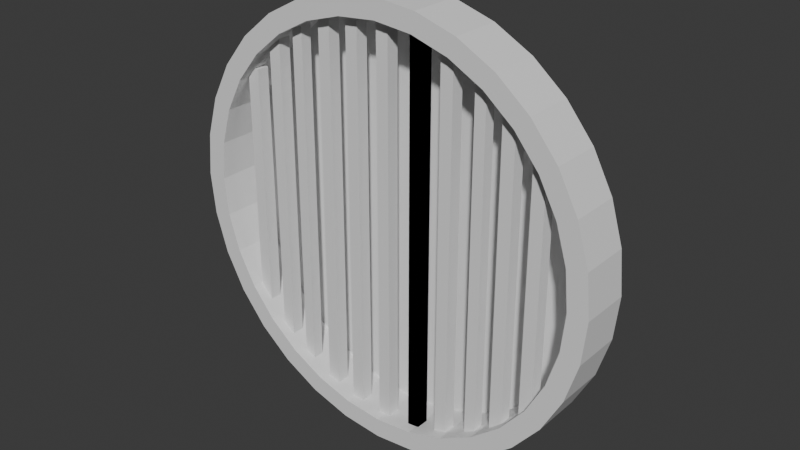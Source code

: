 # Source: bedre_Kloak_udl_b.blend  (saved by Blender 4.1.24; exported with 4.5.12 LTS)
import bpy
from mathutils import Matrix  # noqa: F401  (used for matrix-valued properties, if any)

bpy.ops.wm.read_factory_settings(use_empty=True)
scene = bpy.context.scene
scene.name = 'Scene'

# ---- collections
col_collection = bpy.data.collections.new('Collection'); scene.collection.children.link(col_collection)

# ---- world
world_world = bpy.data.worlds.new('World'); scene.world = world_world
world_world.use_nodes = True; world_world.node_tree.nodes.clear()
_N = world_world.node_tree.nodes; _L = world_world.node_tree.links
n0 = _N.new('ShaderNodeOutputWorld'); n0.name = 'World Output'; n0.location = (300, 300)
n1 = _N.new('ShaderNodeBackground'); n1.name = 'Background'; n1.location = (10, 300)
n1.inputs[0].default_value = (0.05088, 0.05088, 0.05088, 1.0)
_L.new(n1.outputs[0], n0.inputs[0])
n0.is_active_output = True
world_world.color = (0.05088, 0.05088, 0.05088)
world_world.use_sun_shadow = False
world_world.sun_shadow_jitter_overblur = 0.0

# ---- meshes
me_cylinder = bpy.data.meshes.new('Cylinder')
me_cylinder.from_pydata([(0.0, 1.0, -1.0), (0.0, 0.9087, 1.0), (0.1951, 0.9808, -1.0), (0.1773, 0.8913, 1.0), (0.3827, 0.9239, -1.0), (0.3478, 0.8396, 1.0), (0.5556, 0.8315, -1.0), (0.5049, 0.7556, 1.0), (0.7071, 0.7071, -1.0), (0.6426, 0.6426, 1.0), (0.8315, 0.5556, -1.0), (0.7556, 0.5049, 1.0), (0.9239, 0.3827, -1.0), (0.8396, 0.3478, 1.0), (0.9808, 0.1951, -1.0), (0.8913, 0.1773, 1.0), (1.0, 0.0, -1.0), (0.9087, 0.0, 1.0), (0.9808, -0.1951, -1.0), (0.8913, -0.1773, 1.0), (0.9239, -0.3827, -1.0), (0.8396, -0.3478, 1.0), (0.8315, -0.5556, -1.0), (0.7556, -0.5049, 1.0), (0.7071, -0.7071, -1.0), (0.6426, -0.6426, 1.0), (0.5556, -0.8315, -1.0), (0.5049, -0.7556, 1.0), (0.3827, -0.9239, -1.0), (0.3478, -0.8396, 1.0), (0.1951, -0.9808, -1.0), (0.1773, -0.8913, 1.0), (0.0, -1.0, -1.0), (0.0, -0.9087, 1.0), (-0.1951, -0.9808, -1.0), (-0.1773, -0.8913, 1.0), (-0.3827, -0.9239, -1.0), (-0.3478, -0.8396, 1.0), (-0.5556, -0.8315, -1.0), (-0.5049, -0.7556, 1.0), (-0.7071, -0.7071, -1.0), (-0.6426, -0.6426, 1.0), (-0.8315, -0.5556, -1.0), (-0.7556, -0.5049, 1.0), (-0.9239, -0.3827, -1.0), (-0.8396, -0.3478, 1.0), (-0.9808, -0.1951, -1.0), (-0.8913, -0.1773, 1.0), (-1.0, 0.0, -1.0), (-0.9087, 0.0, 1.0), (-0.9808, 0.1951, -1.0), (-0.8913, 0.1773, 1.0), (-0.9239, 0.3827, -1.0), (-0.8396, 0.3478, 1.0), (-0.8315, 0.5556, -1.0), (-0.7556, 0.5049, 1.0), (-0.7071, 0.7071, -1.0), (-0.6426, 0.6426, 1.0), (-0.5556, 0.8315, -1.0), (-0.5049, 0.7556, 1.0), (-0.3827, 0.9239, -1.0), (-0.3478, 0.8396, 1.0), (-0.1951, 0.9808, -1.0), (-0.1773, 0.8913, 1.0), (0.1951, 0.9808, 1.0), (0.0, 1.0, 1.0), (0.3827, 0.9239, 1.0), (0.5556, 0.8315, 1.0), (0.7071, 0.7071, 1.0), (0.8315, 0.5556, 1.0), (0.9239, 0.3827, 1.0), (0.9808, 0.1951, 1.0), (1.0, 0.0, 1.0), (0.9808, -0.1951, 1.0), (0.9239, -0.3827, 1.0), (0.8315, -0.5556, 1.0), (0.7071, -0.7071, 1.0), (0.5556, -0.8315, 1.0), (0.3827, -0.9239, 1.0), (0.1951, -0.9808, 1.0), (0.0, -1.0, 1.0), (-0.1951, -0.9808, 1.0), (-0.3827, -0.9239, 1.0), (-0.5556, -0.8315, 1.0), (-0.7071, -0.7071, 1.0), (-0.8315, -0.5556, 1.0), (-0.9239, -0.3827, 1.0), (-0.9808, -0.1951, 1.0), (-1.0, 0.0, 1.0), (-0.9808, 0.1951, 1.0), (-0.9239, 0.3827, 1.0), (-0.8315, 0.5556, 1.0), (-0.7071, 0.7071, 1.0), (-0.5556, 0.8315, 1.0), (-0.3827, 0.9239, 1.0), (-0.1951, 0.9808, 1.0), (0.1773, 0.8913, 1.0), (0.0, 0.9087, 1.0), (0.3478, 0.8396, 1.0), (0.5049, 0.7556, 1.0), (0.6426, 0.6426, 1.0), (0.7556, 0.5049, 1.0), (0.8396, 0.3478, 1.0), (0.8913, 0.1773, 1.0), (0.9087, 0.0, 1.0), (0.8913, -0.1773, 1.0), (0.8396, -0.3478, 1.0), (0.7556, -0.5049, 1.0), (0.6426, -0.6426, 1.0), (0.5049, -0.7556, 1.0), (0.3478, -0.8396, 1.0), (0.1773, -0.8913, 1.0), (0.0, -0.9087, 1.0), (-0.1773, -0.8913, 1.0), (-0.3478, -0.8396, 1.0), (-0.5049, -0.7556, 1.0), (-0.6426, -0.6426, 1.0), (-0.7556, -0.5049, 1.0), (-0.8396, -0.3478, 1.0), (-0.8913, -0.1773, 1.0), (-0.9087, 0.0, 1.0), (-0.8913, 0.1773, 1.0), (-0.8396, 0.3478, 1.0), (-0.7556, 0.5049, 1.0), (-0.6426, 0.6426, 1.0), (-0.5049, 0.7556, 1.0), (-0.3478, 0.8396, 1.0), (-0.1773, 0.8913, 1.0), (0.1773, 0.8913, -2.069), (-9.122e-10, 0.9087, -2.069), (0.3478, 0.8396, -2.069), (0.5049, 0.7556, -2.069), (0.6426, 0.6426, -2.069), (0.7556, 0.5049, -2.069), (0.8396, 0.3478, -2.069), (0.8913, 0.1773, -2.069), (0.9087, 1.776e-15, -2.069), (0.8913, -0.1773, -2.069), (0.8396, -0.3478, -2.069), (0.7556, -0.5049, -2.069), (0.6426, -0.6426, -2.069), (0.5049, -0.7556, -2.069), (0.3478, -0.8396, -2.069), (0.1773, -0.8913, -2.069), (-9.122e-10, -0.9087, -2.069), (-0.1773, -0.8913, -2.069), (-0.3478, -0.8396, -2.069), (-0.5049, -0.7556, -2.069), (-0.6426, -0.6426, -2.069), (-0.7556, -0.5049, -2.069), (-0.8396, -0.3478, -2.069), (-0.8913, -0.1773, -2.069), (-0.9087, 1.776e-15, -2.069), (-0.8913, 0.1773, -2.069), (-0.8396, 0.3478, -2.069), (-0.7556, 0.5049, -2.069), (-0.6426, 0.6426, -2.069), (-0.5049, 0.7556, -2.069), (-0.3478, 0.8396, -2.069), (-0.1773, 0.8913, -2.069), (0.1951, 0.9808, 2.217), (0.0, 1.0, 2.217), (0.3827, 0.9239, 2.217), (0.5556, 0.8315, 2.217), (0.7071, 0.7071, 2.217), (0.8315, 0.5556, 2.217), (0.9239, 0.3827, 2.217), (0.9808, 0.1951, 2.217), (1.0, -4.441e-16, 2.217), (0.9808, -0.1951, 2.217), (0.9239, -0.3827, 2.217), (0.8315, -0.5556, 2.217), (0.7071, -0.7071, 2.217), (0.5556, -0.8315, 2.217), (0.3827, -0.9239, 2.217), (0.1951, -0.9808, 2.217), (0.0, -1.0, 2.217), (-0.1951, -0.9808, 2.217), (-0.3827, -0.9239, 2.217), (-0.5556, -0.8315, 2.217), (-0.7071, -0.7071, 2.217), (-0.8315, -0.5556, 2.217), (-0.9239, -0.3827, 2.217), (-0.9808, -0.1951, 2.217), (-1.0, -4.441e-16, 2.217), (-0.9808, 0.1951, 2.217), (-0.9239, 0.3827, 2.217), (-0.8315, 0.5556, 2.217), (-0.7071, 0.7071, 2.217), (-0.5556, 0.8315, 2.217), (-0.3827, 0.9239, 2.217), (-0.1951, 0.9808, 2.217), (0.1773, 0.8913, 2.217), (0.0, 0.9087, 2.217), (0.3478, 0.8396, 2.217), (0.5049, 0.7556, 2.217), (0.6426, 0.6426, 2.217), (0.7556, 0.5049, 2.217), (0.8396, 0.3478, 2.217), (0.8913, 0.1773, 2.217), (0.9087, -4.441e-16, 2.217), (0.8913, -0.1773, 2.217), (0.8396, -0.3478, 2.217), (0.7556, -0.5049, 2.217), (0.6426, -0.6426, 2.217), (0.5049, -0.7556, 2.217), (0.3478, -0.8396, 2.217), (0.1773, -0.8913, 2.217), (0.0, -0.9087, 2.217), (-0.1773, -0.8913, 2.217), (-0.3478, -0.8396, 2.217), (-0.5049, -0.7556, 2.217), (-0.6426, -0.6426, 2.217), (-0.7556, -0.5049, 2.217), (-0.8396, -0.3478, 2.217), (-0.8913, -0.1773, 2.217), (-0.9087, -4.441e-16, 2.217), (-0.8913, 0.1773, 2.217), (-0.8396, 0.3478, 2.217), (-0.7556, 0.5049, 2.217), (-0.6426, 0.6426, 2.217), (-0.5049, 0.7556, 2.217), (-0.3478, 0.8396, 2.217), (-0.1773, 0.8913, 2.217)], [], [(0, 65, 64, 2), (2, 64, 66, 4), (4, 66, 67, 6), (6, 67, 68, 8), (8, 68, 69, 10), (10, 69, 70, 12), (12, 70, 71, 14), (14, 71, 72, 16), (16, 72, 73, 18), (18, 73, 74, 20), (20, 74, 75, 22), (22, 75, 76, 24), (24, 76, 77, 26), (26, 77, 78, 28), (28, 78, 79, 30), (30, 79, 80, 32), (32, 80, 81, 34), (34, 81, 82, 36), (36, 82, 83, 38), (38, 83, 84, 40), (40, 84, 85, 42), (42, 85, 86, 44), (44, 86, 87, 46), (46, 87, 88, 48), (48, 88, 89, 50), (50, 89, 90, 52), (52, 90, 91, 54), (54, 91, 92, 56), (56, 92, 93, 58), (58, 93, 94, 60), (43, 41, 116, 117), (60, 94, 95, 62), (62, 95, 65, 0), (0, 2, 4, 6, 8, 10, 12, 14, 16, 18, 20, 22, 24, 26, 28, 30, 32, 34, 36, 38, 40, 42, 44, 46, 48, 50, 52, 54, 56, 58, 60, 62), (33, 35, 209, 208), (84, 83, 179, 180), (31, 33, 208, 207), (75, 74, 170, 171), (29, 31, 207, 206), (66, 64, 160, 162), (92, 91, 187, 188), (27, 29, 206, 205), (83, 82, 178, 179), (25, 27, 205, 204), (74, 73, 169, 170), (23, 25, 204, 203), (91, 90, 186, 187), (21, 23, 203, 202), (64, 65, 161, 160), (82, 81, 177, 178), (19, 21, 202, 201), (73, 72, 168, 169), (17, 19, 201, 200), (90, 89, 185, 186), (15, 17, 200, 199), (81, 80, 176, 177), (13, 15, 199, 198), (72, 71, 167, 168), (11, 13, 198, 197), (63, 1, 193, 223), (89, 88, 184, 185), (9, 11, 197, 196), (61, 63, 223, 222), (80, 79, 175, 176), (7, 9, 196, 195), (59, 61, 222, 221), (120, 119, 151, 152), (17, 15, 103, 104), (45, 43, 117, 118), (19, 17, 104, 105), (47, 45, 118, 119), (21, 19, 105, 106), (49, 47, 119, 120), (23, 21, 106, 107), (51, 49, 120, 121), (25, 23, 107, 108), (53, 51, 121, 122), (27, 25, 108, 109), (55, 53, 122, 123), (29, 27, 109, 110), (3, 1, 97, 96), (57, 55, 123, 124), (31, 29, 110, 111), (5, 3, 96, 98), (59, 57, 124, 125), (33, 31, 111, 112), (7, 5, 98, 99), (61, 59, 125, 126), (35, 33, 112, 113), (9, 7, 99, 100), (63, 61, 126, 127), (37, 35, 113, 114), (11, 9, 100, 101), (1, 63, 127, 97), (39, 37, 114, 115), (13, 11, 101, 102), (41, 39, 115, 116), (15, 13, 102, 103), (128, 129, 159, 158, 157, 156, 155, 154, 153, 152, 151, 150, 149, 148, 147, 146, 145, 144, 143, 142, 141, 140, 139, 138, 137, 136, 135, 134, 133, 132, 131, 130), (107, 106, 138, 139), (121, 120, 152, 153), (108, 107, 139, 140), (122, 121, 153, 154), (109, 108, 140, 141), (123, 122, 154, 155), (110, 109, 141, 142), (96, 97, 129, 128), (124, 123, 155, 156), (111, 110, 142, 143), (98, 96, 128, 130), (125, 124, 156, 157), (112, 111, 143, 144), (99, 98, 130, 131), (126, 125, 157, 158), (113, 112, 144, 145), (100, 99, 131, 132), (127, 126, 158, 159), (114, 113, 145, 146), (101, 100, 132, 133), (97, 127, 159, 129), (115, 114, 146, 147), (102, 101, 133, 134), (116, 115, 147, 148), (103, 102, 134, 135), (117, 116, 148, 149), (104, 103, 135, 136), (118, 117, 149, 150), (105, 104, 136, 137), (119, 118, 150, 151), (106, 105, 137, 138), (193, 192, 160, 161), (192, 194, 162, 160), (194, 195, 163, 162), (195, 196, 164, 163), (196, 197, 165, 164), (197, 198, 166, 165), (198, 199, 167, 166), (199, 200, 168, 167), (200, 201, 169, 168), (201, 202, 170, 169), (202, 203, 171, 170), (203, 204, 172, 171), (204, 205, 173, 172), (205, 206, 174, 173), (206, 207, 175, 174), (207, 208, 176, 175), (208, 209, 177, 176), (209, 210, 178, 177), (210, 211, 179, 178), (211, 212, 180, 179), (212, 213, 181, 180), (213, 214, 182, 181), (214, 215, 183, 182), (215, 216, 184, 183), (216, 217, 185, 184), (217, 218, 186, 185), (218, 219, 187, 186), (219, 220, 188, 187), (220, 221, 189, 188), (221, 222, 190, 189), (222, 223, 191, 190), (223, 193, 161, 191), (93, 92, 188, 189), (67, 66, 162, 163), (35, 37, 210, 209), (76, 75, 171, 172), (37, 39, 211, 210), (85, 84, 180, 181), (39, 41, 212, 211), (94, 93, 189, 190), (68, 67, 163, 164), (41, 43, 213, 212), (77, 76, 172, 173), (43, 45, 214, 213), (86, 85, 181, 182), (45, 47, 215, 214), (95, 94, 190, 191), (69, 68, 164, 165), (47, 49, 216, 215), (78, 77, 173, 174), (49, 51, 217, 216), (87, 86, 182, 183), (51, 53, 218, 217), (65, 95, 191, 161), (70, 69, 165, 166), (53, 55, 219, 218), (1, 3, 192, 193), (79, 78, 174, 175), (55, 57, 220, 219), (3, 5, 194, 192), (88, 87, 183, 184), (57, 59, 221, 220), (5, 7, 195, 194), (71, 70, 166, 167)])
_uv = me_cylinder.uv_layers.new(name='UVMap')
_uv.uv.foreach_set('vector', [1.0, 0.5, 1.0, 1.0, 0.9688, 1.0, 0.9688, 0.5, 0.9688, 0.5, 0.9688, 1.0, 0.9375, 1.0, 0.9375, 0.5, 0.9375, 0.5, 0.9375, 1.0, 0.9062, 1.0, 0.9062, 0.5, 0.9062, 0.5, 0.9062, 1.0, 0.875, 1.0, 0.875, 0.5, 0.875, 0.5, 0.875, 1.0, 0.8438, 1.0, 0.8438, 0.5, 0.8438, 0.5, 0.8438, 1.0, 0.8125, 1.0, 0.8125, 0.5, 0.8125, 0.5, 0.8125, 1.0, 0.7812, 1.0, 0.7812, 0.5, 0.7812, 0.5, 0.7812, 1.0, 0.75, 1.0, 0.75, 0.5, 0.75, 0.5, 0.75, 1.0, 0.7188, 1.0, 0.7188, 0.5, 0.7188, 0.5, 0.7188, 1.0, 0.6875, 1.0, 0.6875, 0.5, 0.6875, 0.5, 0.6875, 1.0, 0.6562, 1.0, 0.6562, 0.5, 0.6562, 0.5, 0.6562, 1.0, 0.625, 1.0, 0.625, 0.5, 0.625, 0.5, 0.625, 1.0, 0.5938, 1.0, 0.5938, 0.5, 0.5938, 0.5, 0.5938, 1.0, 0.5625, 1.0, 0.5625, 0.5, 0.5625, 0.5, 0.5625, 1.0, 0.5312, 1.0, 0.5312, 0.5, 0.5312, 0.5, 0.5312, 1.0, 0.5, 1.0, 0.5, 0.5, 0.5, 0.5, 0.5, 1.0, 0.4688, 1.0, 0.4688, 0.5, 0.4688, 0.5, 0.4688, 1.0, 0.4375, 1.0, 0.4375, 0.5, 0.4375, 0.5, 0.4375, 1.0, 0.4062, 1.0, 0.4062, 0.5, 0.4062, 0.5, 0.4062, 1.0, 0.375, 1.0, 0.375, 0.5, 0.375, 0.5, 0.375, 1.0, 0.3438, 1.0, 0.3438, 0.5, 0.3438, 0.5, 0.3438, 1.0, 0.3125, 1.0, 0.3125, 0.5, 0.3125, 0.5, 0.3125, 1.0, 0.2812, 1.0, 0.2812, 0.5, 0.2812, 0.5, 0.2812, 1.0, 0.25, 1.0, 0.25, 0.5, 0.25, 0.5, 0.25, 1.0, 0.2188, 1.0, 0.2188, 0.5, 0.2188, 0.5, 0.2188, 1.0, 0.1875, 1.0, 0.1875, 0.5, 0.1875, 0.5, 0.1875, 1.0, 0.1562, 1.0, 0.1562, 0.5, 0.1562, 0.5, 0.1562, 1.0, 0.125, 1.0, 0.125, 0.5, 0.125, 0.5, 0.125, 1.0, 0.09375, 1.0, 0.09375, 0.5, 0.09375, 0.5, 0.09375, 1.0, 0.0625, 1.0, 0.0625, 0.5, 0.06866, 0.1288, 0.09578, 0.09578, 0.09578, 0.09578, 0.06866, 0.1288, 0.0625, 0.5, 0.0625, 1.0, 0.03125, 1.0, 0.03125, 0.5, 0.03125, 0.5, 0.03125, 1.0, 0.0, 1.0, 0.0, 0.5, 0.75, 0.49, 0.7968, 0.4854, 0.8418, 0.4717, 0.8833, 0.4496, 0.9197, 0.4197, 0.9496, 0.3833, 0.9717, 0.3418, 0.9854, 0.2968, 0.99, 0.25, 0.9854, 0.2032, 0.9717, 0.1582, 0.9496, 0.1167, 0.9197, 0.08029, 0.8833, 0.05045, 0.8418, 0.02827, 0.7968, 0.01461, 0.75, 0.01, 0.7032, 0.01461, 0.6582, 0.02827, 0.6167, 0.05045, 0.5803, 0.08029, 0.5504, 0.1167, 0.5283, 0.1582, 0.5146, 0.2032, 0.51, 0.25, 0.5146, 0.2968, 0.5283, 0.3418, 0.5504, 0.3833, 0.5803, 0.4197, 0.6167, 0.4496, 0.6582, 0.4717, 0.7032, 0.4854, 0.25, 0.0319, 0.2075, 0.03609, 0.2075, 0.03609, 0.25, 0.0319, 0.375, 1.0, 0.4062, 1.0, 0.4062, 1.0, 0.375, 1.0, 0.2925, 0.03609, 0.25, 0.0319, 0.25, 0.0319, 0.2925, 0.03609, 0.6562, 1.0, 0.6875, 1.0, 0.6875, 1.0, 0.6562, 1.0, 0.3335, 0.0485, 0.2925, 0.03609, 0.2925, 0.03609, 0.3335, 0.0485, 0.9375, 1.0, 0.9688, 1.0, 0.9688, 1.0, 0.9375, 1.0, 0.125, 1.0, 0.1562, 1.0, 0.1562, 1.0, 0.125, 1.0, 0.3712, 0.06866, 0.3335, 0.0485, 0.3335, 0.0485, 0.3712, 0.06866, 0.4062, 1.0, 0.4375, 1.0, 0.4375, 1.0, 0.4062, 1.0, 0.4042, 0.09578, 0.3712, 0.06866, 0.3712, 0.06866, 0.4042, 0.09578, 0.6875, 1.0, 0.7188, 1.0, 0.7188, 1.0, 0.6875, 1.0, 0.4313, 0.1288, 0.4042, 0.09578, 0.4042, 0.09578, 0.4313, 0.1288, 0.1562, 1.0, 0.1875, 1.0, 0.1875, 1.0, 0.1562, 1.0, 0.4515, 0.1665, 0.4313, 0.1288, 0.4313, 0.1288, 0.4515, 0.1665, 0.9688, 1.0, 1.0, 1.0, 1.0, 1.0, 0.9688, 1.0, 0.4375, 1.0, 0.4688, 1.0, 0.4688, 1.0, 0.4375, 1.0, 0.4639, 0.2075, 0.4515, 0.1665, 0.4515, 0.1665, 0.4639, 0.2075, 0.7188, 1.0, 0.75, 1.0, 0.75, 1.0, 0.7188, 1.0, 0.4681, 0.25, 0.4639, 0.2075, 0.4639, 0.2075, 0.4681, 0.25, 0.1875, 1.0, 0.2188, 1.0, 0.2188, 1.0, 0.1875, 1.0, 0.4639, 0.2925, 0.4681, 0.25, 0.4681, 0.25, 0.4639, 0.2925, 0.4688, 1.0, 0.5, 1.0, 0.5, 1.0, 0.4688, 1.0, 0.4515, 0.3335, 0.4639, 0.2925, 0.4639, 0.2925, 0.4515, 0.3335, 0.75, 1.0, 0.7812, 1.0, 0.7812, 1.0, 0.75, 1.0, 0.4313, 0.3712, 0.4515, 0.3335, 0.4515, 0.3335, 0.4313, 0.3712, 0.2075, 0.4639, 0.25, 0.4681, 0.25, 0.4681, 0.2075, 0.4639, 0.2188, 1.0, 0.25, 1.0, 0.25, 1.0, 0.2188, 1.0, 0.4042, 0.4042, 0.4313, 0.3712, 0.4313, 0.3712, 0.4042, 0.4042, 0.1665, 0.4515, 0.2075, 0.4639, 0.2075, 0.4639, 0.1665, 0.4515, 0.5, 1.0, 0.5312, 1.0, 0.5312, 1.0, 0.5, 1.0, 0.3712, 0.4313, 0.4042, 0.4042, 0.4042, 0.4042, 0.3712, 0.4313, 0.1288, 0.4313, 0.1665, 0.4515, 0.1665, 0.4515, 0.1288, 0.4313, 0.0319, 0.25, 0.03609, 0.2075, 0.03609, 0.2075, 0.0319, 0.25, 0.4681, 0.25, 0.4639, 0.2925, 0.4639, 0.2925, 0.4681, 0.25, 0.0485, 0.1665, 0.06866, 0.1288, 0.06866, 0.1288, 0.0485, 0.1665, 0.4639, 0.2075, 0.4681, 0.25, 0.4681, 0.25, 0.4639, 0.2075, 0.03609, 0.2075, 0.0485, 0.1665, 0.0485, 0.1665, 0.03609, 0.2075, 0.4515, 0.1665, 0.4639, 0.2075, 0.4639, 0.2075, 0.4515, 0.1665, 0.0319, 0.25, 0.03609, 0.2075, 0.03609, 0.2075, 0.0319, 0.25, 0.4313, 0.1288, 0.4515, 0.1665, 0.4515, 0.1665, 0.4313, 0.1288, 0.03609, 0.2925, 0.0319, 0.25, 0.0319, 0.25, 0.03609, 0.2925, 0.4042, 0.09578, 0.4313, 0.1288, 0.4313, 0.1288, 0.4042, 0.09578, 0.0485, 0.3335, 0.03609, 0.2925, 0.03609, 0.2925, 0.0485, 0.3335, 0.3712, 0.06866, 0.4042, 0.09578, 0.4042, 0.09578, 0.3712, 0.06866, 0.06866, 0.3712, 0.0485, 0.3335, 0.0485, 0.3335, 0.06866, 0.3712, 0.3335, 0.0485, 0.3712, 0.06866, 0.3712, 0.06866, 0.3335, 0.0485, 0.2925, 0.4639, 0.25, 0.4681, 0.25, 0.4681, 0.2925, 0.4639, 0.09578, 0.4042, 0.06866, 0.3712, 0.06866, 0.3712, 0.09578, 0.4042, 0.2925, 0.03609, 0.3335, 0.0485, 0.3335, 0.0485, 0.2925, 0.03609, 0.3335, 0.4515, 0.2925, 0.4639, 0.2925, 0.4639, 0.3335, 0.4515, 0.1288, 0.4313, 0.09578, 0.4042, 0.09578, 0.4042, 0.1288, 0.4313, 0.25, 0.0319, 0.2925, 0.03609, 0.2925, 0.03609, 0.25, 0.0319, 0.3712, 0.4313, 0.3335, 0.4515, 0.3335, 0.4515, 0.3712, 0.4313, 0.1665, 0.4515, 0.1288, 0.4313, 0.1288, 0.4313, 0.1665, 0.4515, 0.2075, 0.03609, 0.25, 0.0319, 0.25, 0.0319, 0.2075, 0.03609, 0.4042, 0.4042, 0.3712, 0.4313, 0.3712, 0.4313, 0.4042, 0.4042, 0.2075, 0.4639, 0.1665, 0.4515, 0.1665, 0.4515, 0.2075, 0.4639, 0.1665, 0.0485, 0.2075, 0.03609, 0.2075, 0.03609, 0.1665, 0.0485, 0.4313, 0.3712, 0.4042, 0.4042, 0.4042, 0.4042, 0.4313, 0.3712, 0.25, 0.4681, 0.2075, 0.4639, 0.2075, 0.4639, 0.25, 0.4681, 0.1288, 0.06866, 0.1665, 0.0485, 0.1665, 0.0485, 0.1288, 0.06866, 0.4515, 0.3335, 0.4313, 0.3712, 0.4313, 0.3712, 0.4515, 0.3335, 0.09578, 0.09578, 0.1288, 0.06866, 0.1288, 0.06866, 0.09578, 0.09578, 0.4639, 0.2925, 0.4515, 0.3335, 0.4515, 0.3335, 0.4639, 0.2925, 0.2925, 0.4639, 0.25, 0.4681, 0.2075, 0.4639, 0.1665, 0.4515, 0.1288, 0.4313, 0.09578, 0.4042, 0.06866, 0.3712, 0.0485, 0.3335, 0.03609, 0.2925, 0.0319, 0.25, 0.03609, 0.2075, 0.0485, 0.1665, 0.06866, 0.1288, 0.09578, 0.09578, 0.1288, 0.06866, 0.1665, 0.0485, 0.2075, 0.03609, 0.25, 0.0319, 0.2925, 0.03609, 0.3335, 0.0485, 0.3712, 0.06866, 0.4042, 0.09578, 0.4313, 0.1288, 0.4515, 0.1665, 0.4639, 0.2075, 0.4681, 0.25, 0.4639, 0.2925, 0.4515, 0.3335, 0.4313, 0.3712, 0.4042, 0.4042, 0.3712, 0.4313, 0.3335, 0.4515, 0.4313, 0.1288, 0.4515, 0.1665, 0.4515, 0.1665, 0.4313, 0.1288, 0.03609, 0.2925, 0.0319, 0.25, 0.0319, 0.25, 0.03609, 0.2925, 0.4042, 0.09578, 0.4313, 0.1288, 0.4313, 0.1288, 0.4042, 0.09578, 0.0485, 0.3335, 0.03609, 0.2925, 0.03609, 0.2925, 0.0485, 0.3335, 0.3712, 0.06866, 0.4042, 0.09578, 0.4042, 0.09578, 0.3712, 0.06866, 0.06866, 0.3712, 0.0485, 0.3335, 0.0485, 0.3335, 0.06866, 0.3712, 0.3335, 0.0485, 0.3712, 0.06866, 0.3712, 0.06866, 0.3335, 0.0485, 0.2925, 0.4639, 0.25, 0.4681, 0.25, 0.4681, 0.2925, 0.4639, 0.09578, 0.4042, 0.06866, 0.3712, 0.06866, 0.3712, 0.09578, 0.4042, 0.2925, 0.03609, 0.3335, 0.0485, 0.3335, 0.0485, 0.2925, 0.03609, 0.3335, 0.4515, 0.2925, 0.4639, 0.2925, 0.4639, 0.3335, 0.4515, 0.1288, 0.4313, 0.09578, 0.4042, 0.09578, 0.4042, 0.1288, 0.4313, 0.25, 0.0319, 0.2925, 0.03609, 0.2925, 0.03609, 0.25, 0.0319, 0.3712, 0.4313, 0.3335, 0.4515, 0.3335, 0.4515, 0.3712, 0.4313, 0.1665, 0.4515, 0.1288, 0.4313, 0.1288, 0.4313, 0.1665, 0.4515, 0.2075, 0.03609, 0.25, 0.0319, 0.25, 0.0319, 0.2075, 0.03609, 0.4042, 0.4042, 0.3712, 0.4313, 0.3712, 0.4313, 0.4042, 0.4042, 0.2075, 0.4639, 0.1665, 0.4515, 0.1665, 0.4515, 0.2075, 0.4639, 0.1665, 0.0485, 0.2075, 0.03609, 0.2075, 0.03609, 0.1665, 0.0485, 0.4313, 0.3712, 0.4042, 0.4042, 0.4042, 0.4042, 0.4313, 0.3712, 0.25, 0.4681, 0.2075, 0.4639, 0.2075, 0.4639, 0.25, 0.4681, 0.1288, 0.06866, 0.1665, 0.0485, 0.1665, 0.0485, 0.1288, 0.06866, 0.4515, 0.3335, 0.4313, 0.3712, 0.4313, 0.3712, 0.4515, 0.3335, 0.09578, 0.09578, 0.1288, 0.06866, 0.1288, 0.06866, 0.09578, 0.09578, 0.4639, 0.2925, 0.4515, 0.3335, 0.4515, 0.3335, 0.4639, 0.2925, 0.06866, 0.1288, 0.09578, 0.09578, 0.09578, 0.09578, 0.06866, 0.1288, 0.4681, 0.25, 0.4639, 0.2925, 0.4639, 0.2925, 0.4681, 0.25, 0.0485, 0.1665, 0.06866, 0.1288, 0.06866, 0.1288, 0.0485, 0.1665, 0.4639, 0.2075, 0.4681, 0.25, 0.4681, 0.25, 0.4639, 0.2075, 0.03609, 0.2075, 0.0485, 0.1665, 0.0485, 0.1665, 0.03609, 0.2075, 0.4515, 0.1665, 0.4639, 0.2075, 0.4639, 0.2075, 0.4515, 0.1665, 0.25, 0.4681, 0.2925, 0.4639, 0.2968, 0.4854, 0.25, 0.49, 0.2925, 0.4639, 0.3335, 0.4515, 0.3418, 0.4717, 0.2968, 0.4854, 0.3335, 0.4515, 0.3712, 0.4313, 0.3833, 0.4496, 0.3418, 0.4717, 0.3712, 0.4313, 0.4042, 0.4042, 0.4197, 0.4197, 0.3833, 0.4496, 0.4042, 0.4042, 0.4313, 0.3712, 0.4496, 0.3833, 0.4197, 0.4197, 0.4313, 0.3712, 0.4515, 0.3335, 0.4717, 0.3418, 0.4496, 0.3833, 0.4515, 0.3335, 0.4639, 0.2925, 0.4854, 0.2968, 0.4717, 0.3418, 0.4639, 0.2925, 0.4681, 0.25, 0.49, 0.25, 0.4854, 0.2968, 0.4681, 0.25, 0.4639, 0.2075, 0.4854, 0.2032, 0.49, 0.25, 0.4639, 0.2075, 0.4515, 0.1665, 0.4717, 0.1582, 0.4854, 0.2032, 0.4515, 0.1665, 0.4313, 0.1288, 0.4496, 0.1167, 0.4717, 0.1582, 0.4313, 0.1288, 0.4042, 0.09578, 0.4197, 0.08029, 0.4496, 0.1167, 0.4042, 0.09578, 0.3712, 0.06866, 0.3833, 0.05045, 0.4197, 0.08029, 0.3712, 0.06866, 0.3335, 0.0485, 0.3418, 0.02827, 0.3833, 0.05045, 0.3335, 0.0485, 0.2925, 0.03609, 0.2968, 0.01461, 0.3418, 0.02827, 0.2925, 0.03609, 0.25, 0.0319, 0.25, 0.01, 0.2968, 0.01461, 0.25, 0.0319, 0.2075, 0.03609, 0.2032, 0.01461, 0.25, 0.01, 0.2075, 0.03609, 0.1665, 0.0485, 0.1582, 0.02827, 0.2032, 0.01461, 0.1665, 0.0485, 0.1288, 0.06866, 0.1167, 0.05045, 0.1582, 0.02827, 0.1288, 0.06866, 0.09578, 0.09578, 0.08029, 0.08029, 0.1167, 0.05045, 0.09578, 0.09578, 0.06866, 0.1288, 0.05045, 0.1167, 0.08029, 0.08029, 0.06866, 0.1288, 0.0485, 0.1665, 0.02827, 0.1582, 0.05045, 0.1167, 0.0485, 0.1665, 0.03609, 0.2075, 0.01461, 0.2032, 0.02827, 0.1582, 0.03609, 0.2075, 0.0319, 0.25, 0.01, 0.25, 0.01461, 0.2032, 0.0319, 0.25, 0.03609, 0.2925, 0.01461, 0.2968, 0.01, 0.25, 0.03609, 0.2925, 0.0485, 0.3335, 0.02827, 0.3418, 0.01461, 0.2968, 0.0485, 0.3335, 0.06866, 0.3712, 0.05045, 0.3833, 0.02827, 0.3418, 0.06866, 0.3712, 0.09578, 0.4042, 0.08029, 0.4197, 0.05045, 0.3833, 0.09578, 0.4042, 0.1288, 0.4313, 0.1167, 0.4496, 0.08029, 0.4197, 0.1288, 0.4313, 0.1665, 0.4515, 0.1582, 0.4717, 0.1167, 0.4496, 0.1665, 0.4515, 0.2075, 0.4639, 0.2032, 0.4854, 0.1582, 0.4717, 0.2075, 0.4639, 0.25, 0.4681, 0.25, 0.49, 0.2032, 0.4854, 0.09375, 1.0, 0.125, 1.0, 0.125, 1.0, 0.09375, 1.0, 0.9062, 1.0, 0.9375, 1.0, 0.9375, 1.0, 0.9062, 1.0, 0.2075, 0.03609, 0.1665, 0.0485, 0.1665, 0.0485, 0.2075, 0.03609, 0.625, 1.0, 0.6562, 1.0, 0.6562, 1.0, 0.625, 1.0, 0.1665, 0.0485, 0.1288, 0.06866, 0.1288, 0.06866, 0.1665, 0.0485, 0.3438, 1.0, 0.375, 1.0, 0.375, 1.0, 0.3438, 1.0, 0.1288, 0.06866, 0.09578, 0.09578, 0.09578, 0.09578, 0.1288, 0.06866, 0.0625, 1.0, 0.09375, 1.0, 0.09375, 1.0, 0.0625, 1.0, 0.875, 1.0, 0.9062, 1.0, 0.9062, 1.0, 0.875, 1.0, 0.09578, 0.09578, 0.06866, 0.1288, 0.06866, 0.1288, 0.09578, 0.09578, 0.5938, 1.0, 0.625, 1.0, 0.625, 1.0, 0.5938, 1.0, 0.06866, 0.1288, 0.0485, 0.1665, 0.0485, 0.1665, 0.06866, 0.1288, 0.3125, 1.0, 0.3438, 1.0, 0.3438, 1.0, 0.3125, 1.0, 0.0485, 0.1665, 0.03609, 0.2075, 0.03609, 0.2075, 0.0485, 0.1665, 0.03125, 1.0, 0.0625, 1.0, 0.0625, 1.0, 0.03125, 1.0, 0.8438, 1.0, 0.875, 1.0, 0.875, 1.0, 0.8438, 1.0, 0.03609, 0.2075, 0.0319, 0.25, 0.0319, 0.25, 0.03609, 0.2075, 0.5625, 1.0, 0.5938, 1.0, 0.5938, 1.0, 0.5625, 1.0, 0.0319, 0.25, 0.03609, 0.2925, 0.03609, 0.2925, 0.0319, 0.25, 0.2812, 1.0, 0.3125, 1.0, 0.3125, 1.0, 0.2812, 1.0, 0.03609, 0.2925, 0.0485, 0.3335, 0.0485, 0.3335, 0.03609, 0.2925, 0.0, 1.0, 0.03125, 1.0, 0.03125, 1.0, 0.0, 1.0, 0.8125, 1.0, 0.8438, 1.0, 0.8438, 1.0, 0.8125, 1.0, 0.0485, 0.3335, 0.06866, 0.3712, 0.06866, 0.3712, 0.0485, 0.3335, 0.25, 0.4681, 0.2925, 0.4639, 0.2925, 0.4639, 0.25, 0.4681, 0.5312, 1.0, 0.5625, 1.0, 0.5625, 1.0, 0.5312, 1.0, 0.06866, 0.3712, 0.09578, 0.4042, 0.09578, 0.4042, 0.06866, 0.3712, 0.2925, 0.4639, 0.3335, 0.4515, 0.3335, 0.4515, 0.2925, 0.4639, 0.25, 1.0, 0.2812, 1.0, 0.2812, 1.0, 0.25, 1.0, 0.09578, 0.4042, 0.1288, 0.4313, 0.1288, 0.4313, 0.09578, 0.4042, 0.3335, 0.4515, 0.3712, 0.4313, 0.3712, 0.4313, 0.3335, 0.4515, 0.7812, 1.0, 0.8125, 1.0, 0.8125, 1.0, 0.7812, 1.0])
me_cylinder.update()
me_cube_001 = bpy.data.meshes.new('Cube.001')
me_cube_001.from_pydata([(-1.0, -1.0, -1.0), (-1.0, -1.0, 1.0), (-1.0, 1.0, -1.0), (-1.0, 1.0, 1.0), (1.0, -1.0, -1.0), (1.0, -1.0, 1.0), (1.0, 1.0, -1.0), (1.0, 1.0, 1.0)], [], [(0, 1, 3, 2), (2, 3, 7, 6), (6, 7, 5, 4), (4, 5, 1, 0), (2, 6, 4, 0), (7, 3, 1, 5)])
_uv = me_cube_001.uv_layers.new(name='UVMap')
_uv.uv.foreach_set('vector', [0.375, 0.0, 0.625, 0.0, 0.625, 0.25, 0.375, 0.25, 0.375, 0.25, 0.625, 0.25, 0.625, 0.5, 0.375, 0.5, 0.375, 0.5, 0.625, 0.5, 0.625, 0.75, 0.375, 0.75, 0.375, 0.75, 0.625, 0.75, 0.625, 1.0, 0.375, 1.0, 0.125, 0.5, 0.375, 0.5, 0.375, 0.75, 0.125, 0.75, 0.625, 0.5, 0.875, 0.5, 0.875, 0.75, 0.625, 0.75])
me_cube_001.update()
me_cube_002 = bpy.data.meshes.new('Cube.002')
me_cube_002.from_pydata([(-1.0, -1.0, -1.0), (-1.0, -1.0, 1.0), (-1.0, 1.0, -1.0), (-1.0, 1.0, 1.0), (1.0, -1.0, -1.0), (1.0, -1.0, 1.0), (1.0, 1.0, -1.0), (1.0, 1.0, 1.0)], [], [(0, 1, 3, 2), (2, 3, 7, 6), (6, 7, 5, 4), (4, 5, 1, 0), (2, 6, 4, 0), (7, 3, 1, 5)])
_uv = me_cube_002.uv_layers.new(name='UVMap')
_uv.uv.foreach_set('vector', [0.375, 0.0, 0.625, 0.0, 0.625, 0.25, 0.375, 0.25, 0.375, 0.25, 0.625, 0.25, 0.625, 0.5, 0.375, 0.5, 0.375, 0.5, 0.625, 0.5, 0.625, 0.75, 0.375, 0.75, 0.375, 0.75, 0.625, 0.75, 0.625, 1.0, 0.375, 1.0, 0.125, 0.5, 0.375, 0.5, 0.375, 0.75, 0.125, 0.75, 0.625, 0.5, 0.875, 0.5, 0.875, 0.75, 0.625, 0.75])
me_cube_002.update()
me_cube_003 = bpy.data.meshes.new('Cube.003')
me_cube_003.from_pydata([(-1.0, -1.0, -1.0), (-1.0, -1.0, 1.0), (-1.0, 1.0, -1.0), (-1.0, 1.0, 1.0), (1.0, -1.0, -1.0), (1.0, -1.0, 1.0), (1.0, 1.0, -1.0), (1.0, 1.0, 1.0)], [], [(0, 1, 3, 2), (2, 3, 7, 6), (6, 7, 5, 4), (4, 5, 1, 0), (2, 6, 4, 0), (7, 3, 1, 5)])
_uv = me_cube_003.uv_layers.new(name='UVMap')
_uv.uv.foreach_set('vector', [0.375, 0.0, 0.625, 0.0, 0.625, 0.25, 0.375, 0.25, 0.375, 0.25, 0.625, 0.25, 0.625, 0.5, 0.375, 0.5, 0.375, 0.5, 0.625, 0.5, 0.625, 0.75, 0.375, 0.75, 0.375, 0.75, 0.625, 0.75, 0.625, 1.0, 0.375, 1.0, 0.125, 0.5, 0.375, 0.5, 0.375, 0.75, 0.125, 0.75, 0.625, 0.5, 0.875, 0.5, 0.875, 0.75, 0.625, 0.75])
me_cube_003.update()
me_cube_004 = bpy.data.meshes.new('Cube.004')
me_cube_004.from_pydata([(-1.0, -1.0, -1.0), (-1.0, -1.0, 1.0), (-1.0, 1.0, -1.0), (-1.0, 1.0, 1.0), (1.0, -1.0, -1.0), (1.0, -1.0, 1.0), (1.0, 1.0, -1.0), (1.0, 1.0, 1.0)], [], [(0, 1, 3, 2), (2, 3, 7, 6), (6, 7, 5, 4), (4, 5, 1, 0), (2, 6, 4, 0), (7, 3, 1, 5)])
_uv = me_cube_004.uv_layers.new(name='UVMap')
_uv.uv.foreach_set('vector', [0.375, 0.0, 0.625, 0.0, 0.625, 0.25, 0.375, 0.25, 0.375, 0.25, 0.625, 0.25, 0.625, 0.5, 0.375, 0.5, 0.375, 0.5, 0.625, 0.5, 0.625, 0.75, 0.375, 0.75, 0.375, 0.75, 0.625, 0.75, 0.625, 1.0, 0.375, 1.0, 0.125, 0.5, 0.375, 0.5, 0.375, 0.75, 0.125, 0.75, 0.625, 0.5, 0.875, 0.5, 0.875, 0.75, 0.625, 0.75])
me_cube_004.update()
me_cube_005 = bpy.data.meshes.new('Cube.005')
me_cube_005.from_pydata([(-1.0, -1.0, -1.0), (-1.0, -1.0, 1.0), (-1.0, 1.0, -1.0), (-1.0, 1.0, 1.0), (1.0, -1.0, -1.0), (1.0, -1.0, 1.0), (1.0, 1.0, -1.0), (1.0, 1.0, 1.0)], [], [(0, 1, 3, 2), (2, 3, 7, 6), (6, 7, 5, 4), (4, 5, 1, 0), (2, 6, 4, 0), (7, 3, 1, 5)])
_uv = me_cube_005.uv_layers.new(name='UVMap')
_uv.uv.foreach_set('vector', [0.375, 0.0, 0.625, 0.0, 0.625, 0.25, 0.375, 0.25, 0.375, 0.25, 0.625, 0.25, 0.625, 0.5, 0.375, 0.5, 0.375, 0.5, 0.625, 0.5, 0.625, 0.75, 0.375, 0.75, 0.375, 0.75, 0.625, 0.75, 0.625, 1.0, 0.375, 1.0, 0.125, 0.5, 0.375, 0.5, 0.375, 0.75, 0.125, 0.75, 0.625, 0.5, 0.875, 0.5, 0.875, 0.75, 0.625, 0.75])
me_cube_005.update()
me_cube_006 = bpy.data.meshes.new('Cube.006')
me_cube_006.from_pydata([(-1.0, -1.0, -1.0), (-1.0, -1.0, 1.0), (-1.0, 1.0, -1.0), (-1.0, 1.0, 1.0), (1.0, -1.0, -1.0), (1.0, -1.0, 1.0), (1.0, 1.0, -1.0), (1.0, 1.0, 1.0)], [], [(0, 1, 3, 2), (2, 3, 7, 6), (6, 7, 5, 4), (4, 5, 1, 0), (2, 6, 4, 0), (7, 3, 1, 5)])
_uv = me_cube_006.uv_layers.new(name='UVMap')
_uv.uv.foreach_set('vector', [0.375, 0.0, 0.625, 0.0, 0.625, 0.25, 0.375, 0.25, 0.375, 0.25, 0.625, 0.25, 0.625, 0.5, 0.375, 0.5, 0.375, 0.5, 0.625, 0.5, 0.625, 0.75, 0.375, 0.75, 0.375, 0.75, 0.625, 0.75, 0.625, 1.0, 0.375, 1.0, 0.125, 0.5, 0.375, 0.5, 0.375, 0.75, 0.125, 0.75, 0.625, 0.5, 0.875, 0.5, 0.875, 0.75, 0.625, 0.75])
me_cube_006.update()
me_cube_007 = bpy.data.meshes.new('Cube.007')
me_cube_007.from_pydata([(-1.0, -1.0, -1.0), (-1.0, -1.0, 1.0), (-1.0, 1.0, -1.0), (-1.0, 1.0, 1.0), (1.0, -1.0, -1.0), (1.0, -1.0, 1.0), (1.0, 1.0, -1.0), (1.0, 1.0, 1.0)], [], [(0, 1, 3, 2), (2, 3, 7, 6), (6, 7, 5, 4), (4, 5, 1, 0), (2, 6, 4, 0), (7, 3, 1, 5)])
_uv = me_cube_007.uv_layers.new(name='UVMap')
_uv.uv.foreach_set('vector', [0.375, 0.0, 0.625, 0.0, 0.625, 0.25, 0.375, 0.25, 0.375, 0.25, 0.625, 0.25, 0.625, 0.5, 0.375, 0.5, 0.375, 0.5, 0.625, 0.5, 0.625, 0.75, 0.375, 0.75, 0.375, 0.75, 0.625, 0.75, 0.625, 1.0, 0.375, 1.0, 0.125, 0.5, 0.375, 0.5, 0.375, 0.75, 0.125, 0.75, 0.625, 0.5, 0.875, 0.5, 0.875, 0.75, 0.625, 0.75])
me_cube_007.update()

# ---- objects
ob_cylinder = bpy.data.objects.new('Cylinder', me_cylinder)
ob_cube = bpy.data.objects.new('Cube', me_cube_001)
ob_cube_001 = bpy.data.objects.new('Cube.001', me_cube_002)
ob_cube_002 = bpy.data.objects.new('Cube.002', me_cube_003)
ob_cube_003 = bpy.data.objects.new('Cube.003', me_cube_004)
ob_cube_004 = bpy.data.objects.new('Cube.004', me_cube_005)
ob_cube_005 = bpy.data.objects.new('Cube.005', me_cube_006)
ob_cube_006 = bpy.data.objects.new('Cube.006', me_cube_007)

# ---- transforms, parenting, visibility, modifiers, constraints
ob_cylinder.location = (0.0, 0.0, 3.576)
ob_cylinder.rotation_euler = (1.571, 0.0, 0.0)
ob_cylinder.scale = (2.356, 2.356, 0.1689)
ob_cube.location = (-0.01091, -0.1844, 3.472)
ob_cube.scale = (0.06844, 0.06844, 2.186)
ob_cube_001.location = (0.3782, -0.1844, 3.472)
ob_cube_001.scale = (0.06844, 0.06844, 2.186)
ob_cube_002.location = (0.3782, -0.1844, 3.472)
ob_cube_002.scale = (0.06844, 0.06844, 2.186)
_m = ob_cube_002.modifiers.new('Mirror', 'MIRROR')
_m.mirror_object = ob_cylinder
ob_cube_003.location = (0.7214, -0.1844, 3.521)
ob_cube_003.scale = (0.06844, 0.06844, 2.1)
_m = ob_cube_003.modifiers.new('Mirror', 'MIRROR')
_m.mirror_object = ob_cylinder
ob_cube_004.location = (1.078, -0.1844, 3.511)
ob_cube_004.scale = (0.06013, 0.06013, 1.99)
_m = ob_cube_004.modifiers.new('Mirror', 'MIRROR')
_m.mirror_object = ob_cylinder
ob_cube_005.location = (1.385, -0.1844, 3.558)
ob_cube_005.scale = (0.06844, 0.06844, 1.795)
_m = ob_cube_005.modifiers.new('Mirror', 'MIRROR')
_m.mirror_object = ob_cylinder
ob_cube_006.location = (1.71, -0.1844, 3.522)
ob_cube_006.scale = (0.06844, 0.06844, 1.348)
_m = ob_cube_006.modifiers.new('Mirror', 'MIRROR')
_m.mirror_object = ob_cylinder

# ---- collection membership
col_collection.objects.link(ob_cylinder)
col_collection.objects.link(ob_cube)
col_collection.objects.link(ob_cube_001)
col_collection.objects.link(ob_cube_002)
col_collection.objects.link(ob_cube_003)
col_collection.objects.link(ob_cube_004)
col_collection.objects.link(ob_cube_005)
col_collection.objects.link(ob_cube_006)

# ---- scene / render settings (as saved in the file)
scene.frame_start = 1; scene.frame_end = 250; scene.frame_set(1)
scene.render.engine = 'BLENDER_EEVEE_NEXT'
scene.cycles.sampling_pattern = 'TABULATED_SOBOL'
scene.eevee.ray_tracing_options.trace_max_roughness = 0.0
bpy.context.view_layer.update()

# ---- added for rendering (the .blend has no active camera and no usable light): camera, sun
cam_auto = bpy.data.cameras.new('AutoCamera')
cam_auto.lens = 50.0
cam_auto.sensor_width = 36.0
cam_auto.clip_end = 1000.0
ob_auto_camera = bpy.data.objects.new('AutoCamera', cam_auto)
scene.collection.objects.link(ob_auto_camera)
ob_auto_camera.location = (6.20161, -7.45439, 8.53687)
ob_auto_camera.rotation_euler = (1.09748, -7.21219e-08, 0.694738)
scene.camera = ob_auto_camera
light_auto_sun = bpy.data.lights.new('AutoSun', 'SUN')
light_auto_sun.energy = 3.0
light_auto_sun.angle = 0.0523599
ob_auto_sun = bpy.data.objects.new('AutoSun', light_auto_sun)
scene.collection.objects.link(ob_auto_sun)
ob_auto_sun.rotation_euler = (0.872665, 0.174533, 0.523599)
bpy.context.view_layer.update()
